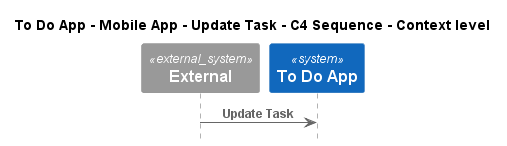

The diagram above was rendered by PlantUML. Its source (embedded in the PNG):
@startuml
!pragma layout smetana
!include ..\..\..\..\..\..\..\.c4s\C4_Sequence.puml

title To Do App - Mobile App - Update Task - C4 Sequence - Context level

System_Ext(C4InterFlow.SoftwareSystems.ExternalSystem, "External", "")
System(ToDoAppExample.SoftwareSystems.ToDoApp, "To Do App", "")

Rel(C4InterFlow.SoftwareSystems.ExternalSystem, ToDoAppExample.SoftwareSystems.ToDoApp, "Update Task")


@enduml